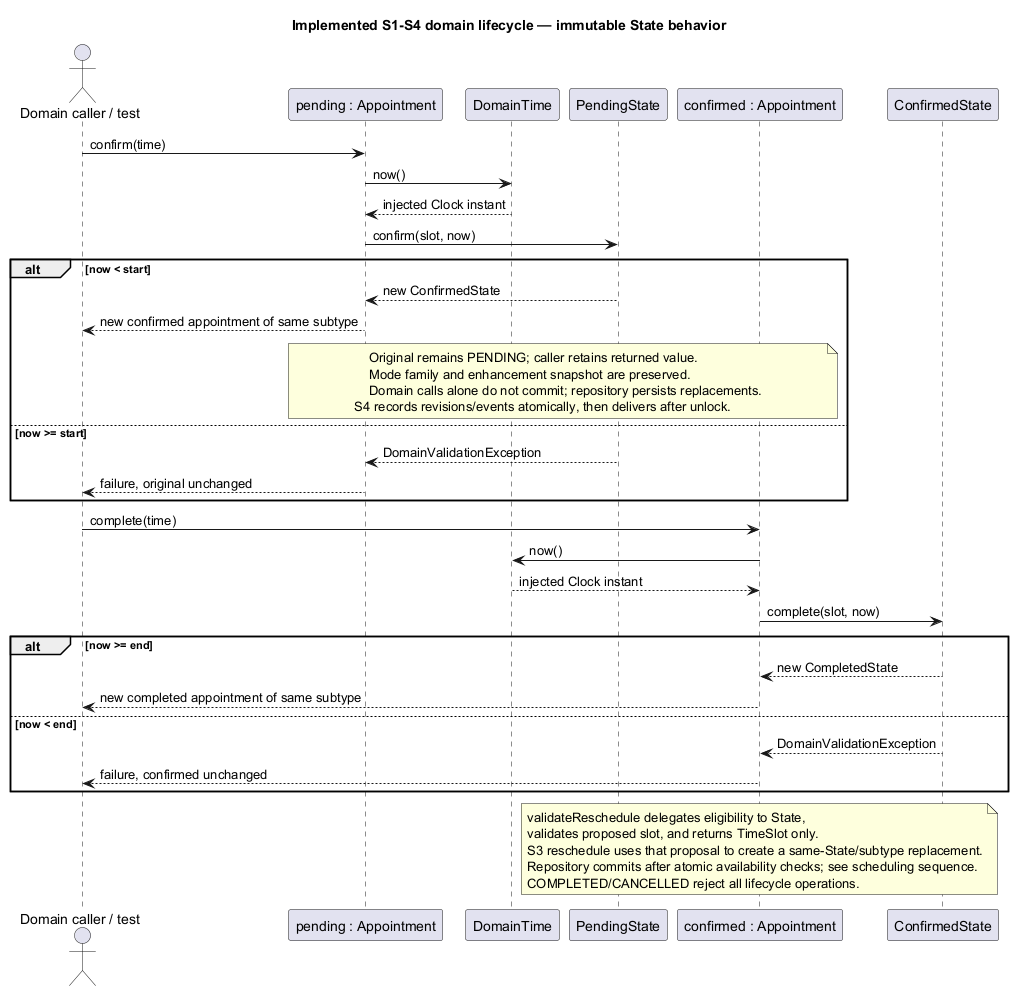

The diagram above was rendered by PlantUML. Its source (embedded in the PNG):
@startuml
title Implemented S1-S4 domain lifecycle — immutable State behavior
actor "Domain caller / test" as Caller
participant "pending : Appointment" as Original
participant DomainTime as Time
participant PendingState as Pending
participant "confirmed : Appointment" as Confirmed
participant ConfirmedState as State
Caller -> Original : confirm(time)
Original -> Time : now()
Time --> Original : injected Clock instant
Original -> Pending : confirm(slot, now)
alt now < start
  Pending --> Original : new ConfirmedState
  Original --> Caller : new confirmed appointment of same subtype
  note over Original, Confirmed
    Original remains PENDING; caller retains returned value.
    Mode family and enhancement snapshot are preserved.
    Domain calls alone do not commit; repository persists replacements.
S4 records revisions/events atomically, then delivers after unlock.
  end note
else now >= start
  Pending --> Original : DomainValidationException
  Original --> Caller : failure, original unchanged
end
Caller -> Confirmed : complete(time)
Confirmed -> Time : now()
Time --> Confirmed : injected Clock instant
Confirmed -> State : complete(slot, now)
alt now >= end
  State --> Confirmed : new CompletedState
  Confirmed --> Caller : new completed appointment of same subtype
else now < end
  State --> Confirmed : DomainValidationException
  Confirmed --> Caller : failure, confirmed unchanged
end
note over Confirmed
validateReschedule delegates eligibility to State,
validates proposed slot, and returns TimeSlot only.
S3 reschedule uses that proposal to create a same-State/subtype replacement.
Repository commits after atomic availability checks; see scheduling sequence.
COMPLETED/CANCELLED reject all lifecycle operations.
end note
@enduml